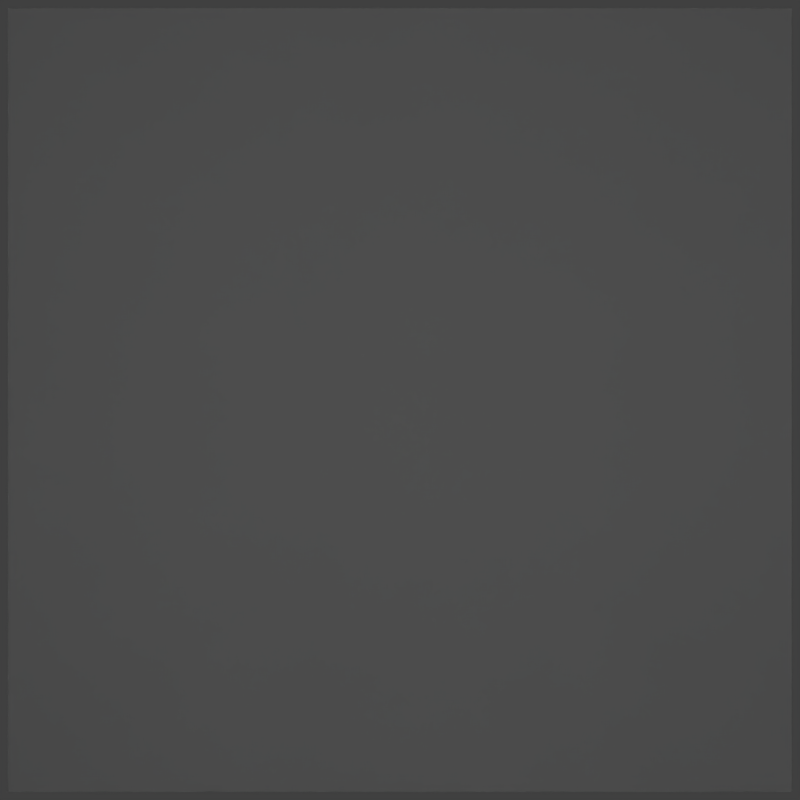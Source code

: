# Source: TestCase7.blend  (saved by Blender 2.76.0; exported with 4.5.12 LTS)
import bpy
from mathutils import Matrix  # noqa: F401  (used for matrix-valued properties, if any)

bpy.ops.wm.read_factory_settings(use_empty=True)
scene = bpy.context.scene
scene.name = 'Scene'

# ---- collections
col_collection_1 = bpy.data.collections.new('Collection 1'); scene.collection.children.link(col_collection_1)

# ---- materials (node trees are filled in below, after node groups)
mat_material = bpy.data.materials.new('Material')
mat_material.alpha_threshold = 0.0
mat_material.use_transparent_shadow = False
mat_material.diffuse_color = (0.3, 0.3, 0.3, 1.0)
mat_material.specular_color = (0.3, 0.3, 0.3)
mat_material.roughness = 0.5
mat_material.line_color = (0.0, 0.0, 0.0, 1.0)

# ---- material node trees

# ---- world
world_world = bpy.data.worlds.new('World'); scene.world = world_world
world_world.color = (0.05088, 0.05088, 0.05088)
world_world.use_sun_shadow = False
world_world.sun_shadow_jitter_overblur = 0.0
world_world.cycles.sampling_method = 'MANUAL'
world_world.cycles.sample_map_resolution = 256

# ---- cameras
cam_camera = bpy.data.cameras.new('Camera')
cam_camera.clip_end = 100.0
cam_camera.lens = 31.34
cam_camera.sensor_width = 32.0
cam_camera.sensor_height = 18.0
cam_camera.ortho_scale = 7.314
cam_camera.dof.focus_distance = 0.0
cam_camera.dof.aperture_fstop = 128.0

# ---- lights
light_area = bpy.data.lights.new('Area', 'AREA')
light_area.transmission_factor = 0.0
light_area.energy = 1.739e+04
light_area.shadow_buffer_clip_start = 0.5
light_area.shadow_soft_size = 2.0
light_area.shadow_maximum_resolution = 0.006
light_area.use_absolute_resolution = True
light_area.size = 2.0
light_area.size_y = 0.1
light_area.cycles.use_multiple_importance_sampling = False

# ---- meshes
me_plane = bpy.data.meshes.new('Plane')
me_plane.from_pydata([(-1.0, -1.0, 0.0), (1.0, -1.0, 0.0), (-1.0, 1.0, 0.0), (1.0, 1.0, 0.0)], [], [(0, 1, 3, 2)])
me_plane.materials.append(mat_material)
me_plane.use_remesh_preserve_volume = False
me_plane.use_remesh_preserve_attributes = False
me_plane.use_mirror_vertex_groups = False
me_plane.update()
me_plane_001 = bpy.data.meshes.new('Plane.001')
me_plane_001.from_pydata([(-1.0, 1.0, -8.742e-08), (1.0, 1.0, -8.742e-08), (-1.0, -1.0, 8.742e-08), (1.0, -1.0, 8.742e-08)], [], [(0, 1, 3, 2)])
me_plane_001.materials.append(mat_material)
me_plane_001.use_remesh_preserve_volume = False
me_plane_001.use_remesh_preserve_attributes = False
me_plane_001.use_mirror_vertex_groups = False
me_plane_001.update()
me_plane_002 = bpy.data.meshes.new('Plane.002')
me_plane_002.from_pydata([(1.0, -1.0, 8.742e-08), (-1.0, -1.0, -8.742e-08), (1.0, 1.0, 8.742e-08), (-1.0, 1.0, -8.742e-08)], [], [(0, 1, 3, 2)])
me_plane_002.materials.append(mat_material)
me_plane_002.use_remesh_preserve_volume = False
me_plane_002.use_remesh_preserve_attributes = False
me_plane_002.use_mirror_vertex_groups = False
me_plane_002.update()

# ---- objects
ob_plane = bpy.data.objects.new('Plane', me_plane)
ob_area = bpy.data.objects.new('Area', light_area)
ob_camera = bpy.data.objects.new('Camera', cam_camera)
ob_plane_001 = bpy.data.objects.new('Plane.001', me_plane_001)
ob_plane_002 = bpy.data.objects.new('Plane.002', me_plane_002)

# ---- transforms, parenting, visibility, modifiers, constraints
ob_plane.location = (0.0, 0.5, 0.0)
ob_plane.scale = (1.0, 0.5, 1.0)
ob_plane.lineart.crease_threshold = 0.0
ob_area.location = (7.331, 1.97e-07, -6.0)
ob_area.rotation_euler = (3.142, -0.629, -9.776e-08)
ob_area.lineart.crease_threshold = 0.0
ob_camera.location = (0.0, 0.0, 2.0)
ob_camera.lock_rotations_4d = False
ob_camera.empty_display_type = 'ARROWS'
ob_camera.color = (0.0, 0.0, 0.0, 0.0)
ob_camera.display_type = 'WIRE'
ob_camera.lineart.crease_threshold = 0.0
ob_plane_001.location = (0.0, 0.0, 4.0)
ob_plane_001.lineart.crease_threshold = 0.0
ob_plane_002.location = (0.0, -0.5, 0.0)
ob_plane_002.scale = (1.0, 0.5, 1.0)
ob_plane_002.lineart.crease_threshold = 0.0

# ---- collection membership
col_collection_1.objects.link(ob_plane)
col_collection_1.objects.link(ob_area)
col_collection_1.objects.link(ob_camera)
col_collection_1.objects.link(ob_plane_001)
col_collection_1.objects.link(ob_plane_002)

# ---- scene / render settings (as saved in the file)
scene.camera = ob_camera
scene.frame_start = 1; scene.frame_end = 250; scene.frame_set(1)
scene.render.engine = 'BLENDER_EEVEE_NEXT'
scene.render.resolution_x = 512
scene.render.resolution_y = 512
scene.render.resolution_percentage = 50
scene.render.dither_intensity = 0.0
scene.cycles.use_denoising = False
scene.cycles.samples = 10
scene.cycles.sampling_pattern = 'TABULATED_SOBOL'
scene.cycles.light_sampling_threshold = 0.0
scene.cycles.use_adaptive_sampling = False
scene.cycles.use_light_tree = False
scene.cycles.blur_glossy = 0.0
scene.cycles.pixel_filter_type = 'GAUSSIAN'
scene.cycles.sample_clamp_indirect = 0.0
scene.view_settings.view_transform = 'Standard'
bpy.context.view_layer.update()
